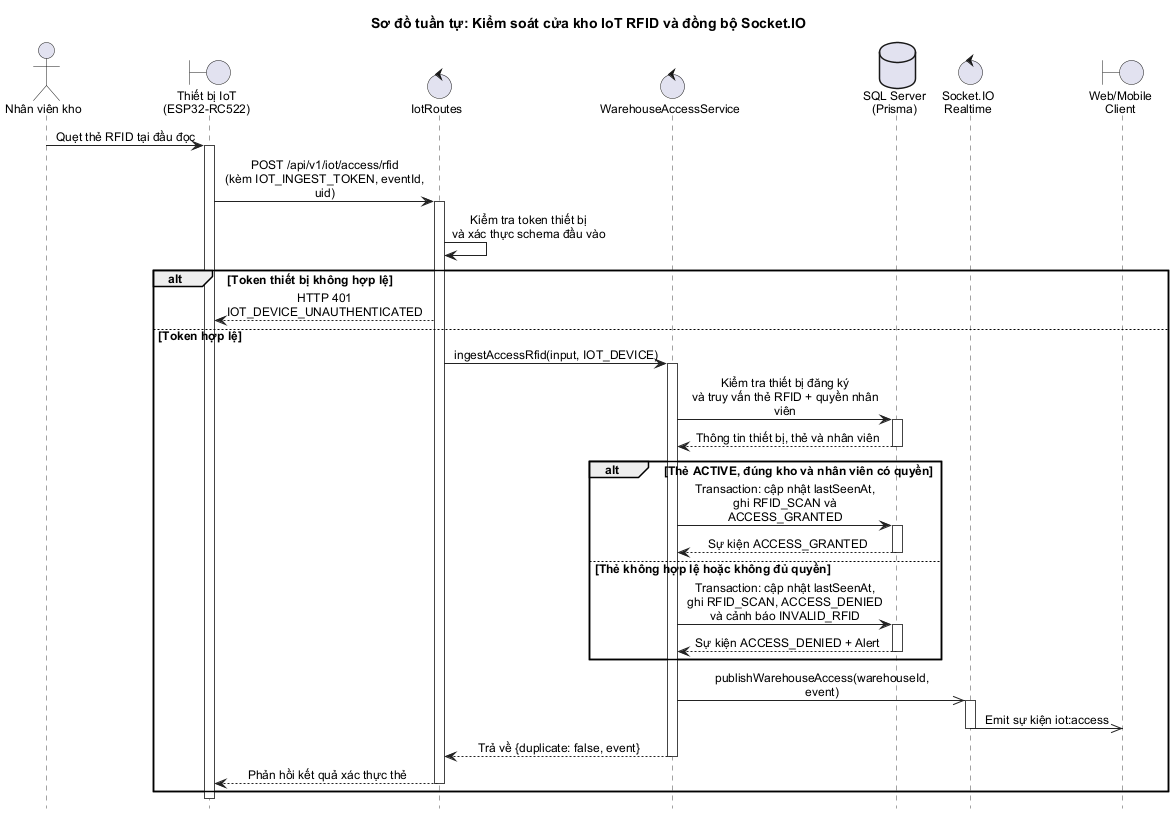

The diagram above was rendered by PlantUML. Its source (embedded in the PNG):
@startuml
title Sơ đồ tuần tự: Kiểm soát cửa kho IoT RFID và đồng bộ Socket.IO

skinparam backgroundColor #FFFFFF
skinparam shadowing false
skinparam defaultFontName "Arial"
skinparam defaultFontSize 12
skinparam ParticipantPadding 14
skinparam BoxPadding 8
skinparam maxMessageSize 210
skinparam SequenceMessageAlign center
skinparam ArrowColor #222222
skinparam SequenceLifeLineBorderColor #444444
hide footbox

actor "Nhân viên kho" as Staff
boundary "Thiết bị IoT\n(ESP32-RC522)" as IoT
control "IotRoutes" as Route
control "WarehouseAccessService" as Service
database "SQL Server\n(Prisma)" as DB
control "Socket.IO\nRealtime" as IO
boundary "Web/Mobile\nClient" as Client

Staff -> IoT : Quẹt thẻ RFID tại đầu đọc
activate IoT

IoT -> Route : POST /api/v1/iot/access/rfid\n(kèm IOT_INGEST_TOKEN, eventId, uid)
activate Route

Route -> Route : Kiểm tra token thiết bị\nvà xác thực schema đầu vào

alt Token thiết bị không hợp lệ
  Route --> IoT : HTTP 401 IOT_DEVICE_UNAUTHENTICATED
else Token hợp lệ
  Route -> Service : ingestAccessRfid(input, IOT_DEVICE)
  activate Service

  Service -> DB : Kiểm tra thiết bị đăng ký\nvà truy vấn thẻ RFID + quyền nhân viên
  activate DB
  DB --> Service : Thông tin thiết bị, thẻ và nhân viên
  deactivate DB

  alt Thẻ ACTIVE, đúng kho và nhân viên có quyền
    Service -> DB : Transaction: cập nhật lastSeenAt,\nghi RFID_SCAN và ACCESS_GRANTED
    activate DB
    DB --> Service : Sự kiện ACCESS_GRANTED
    deactivate DB
  else Thẻ không hợp lệ hoặc không đủ quyền
    Service -> DB : Transaction: cập nhật lastSeenAt,\nghi RFID_SCAN, ACCESS_DENIED và cảnh báo INVALID_RFID
    activate DB
    DB --> Service : Sự kiện ACCESS_DENIED + Alert
    deactivate DB
  end

  Service ->> IO : publishWarehouseAccess(warehouseId, event)
  activate IO
  IO ->> Client : Emit sự kiện iot:access
  deactivate IO

  Service --> Route : Trả về {duplicate: false, event}
  deactivate Service

  Route --> IoT : Phản hồi kết quả xác thực thẻ
  deactivate Route
end

deactivate IoT
@enduml